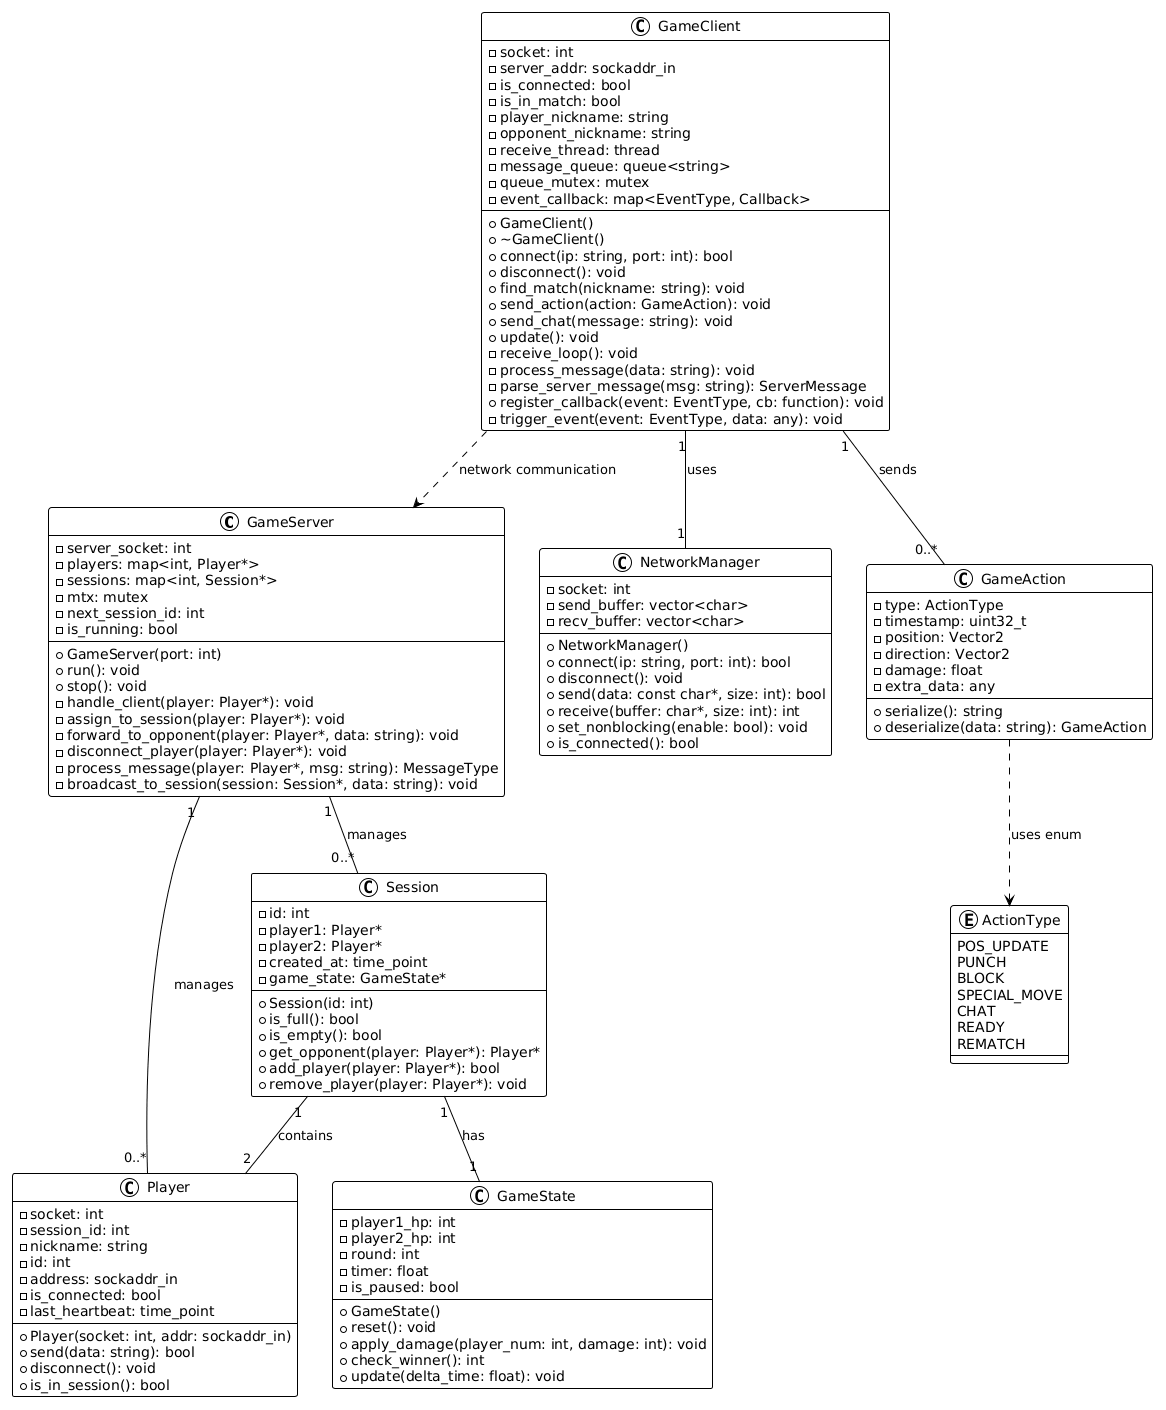

The diagram above was rendered by PlantUML. Its source (embedded in the PNG):
@startuml
!theme plain

' ========== КЛАССЫ СЕРВЕРА ==========
class GameServer {
  - server_socket: int
  - players: map<int, Player*>
  - sessions: map<int, Session*>
  - mtx: mutex
  - next_session_id: int
  - is_running: bool
  + GameServer(port: int)
  + run(): void
  + stop(): void
  - handle_client(player: Player*): void
  - assign_to_session(player: Player*): void
  - forward_to_opponent(player: Player*, data: string): void
  - disconnect_player(player: Player*): void
  - process_message(player: Player*, msg: string): MessageType
  - broadcast_to_session(session: Session*, data: string): void
}

class Session {
  - id: int
  - player1: Player*
  - player2: Player*
  - created_at: time_point
  - game_state: GameState*
  + Session(id: int)
  + is_full(): bool
  + is_empty(): bool
  + get_opponent(player: Player*): Player*
  + add_player(player: Player*): bool
  + remove_player(player: Player*): void
}

class Player {
  - socket: int
  - session_id: int
  - nickname: string
  - id: int
  - address: sockaddr_in
  - is_connected: bool
  - last_heartbeat: time_point
  + Player(socket: int, addr: sockaddr_in)
  + send(data: string): bool
  + disconnect(): void
  + is_in_session(): bool
}

class GameState {
  - player1_hp: int
  - player2_hp: int
  - round: int
  - timer: float
  - is_paused: bool
  + GameState()
  + reset(): void
  + apply_damage(player_num: int, damage: int): void
  + check_winner(): int
  + update(delta_time: float): void
}

' ========== КЛАССЫ КЛИЕНТА ==========
class GameClient {
  - socket: int
  - server_addr: sockaddr_in
  - is_connected: bool
  - is_in_match: bool
  - player_nickname: string
  - opponent_nickname: string
  - receive_thread: thread
  - message_queue: queue<string>
  - queue_mutex: mutex
  - event_callback: map<EventType, Callback>
  + GameClient()
  + ~GameClient()
  + connect(ip: string, port: int): bool
  + disconnect(): void
  + find_match(nickname: string): void
  + send_action(action: GameAction): void
  + send_chat(message: string): void
  + update(): void
  - receive_loop(): void
  - process_message(data: string): void
  - parse_server_message(msg: string): ServerMessage
  + register_callback(event: EventType, cb: function): void
  - trigger_event(event: EventType, data: any): void
}

class NetworkManager {
  - socket: int
  - send_buffer: vector<char>
  - recv_buffer: vector<char>
  + NetworkManager()
  + connect(ip: string, port: int): bool
  + disconnect(): void
  + send(data: const char*, size: int): bool
  + receive(buffer: char*, size: int): int
  + set_nonblocking(enable: bool): void
  + is_connected(): bool
}

class GameAction {
  - type: ActionType
  - timestamp: uint32_t
  - position: Vector2
  - direction: Vector2
  - damage: float
  - extra_data: any
  + serialize(): string
  + deserialize(data: string): GameAction
}

enum ActionType {
  POS_UPDATE
  PUNCH
  BLOCK
  SPECIAL_MOVE
  CHAT
  READY
  REMATCH
}

' ========== ОТНОШЕНИЯ ==========
GameServer "1" -- "0..*" Session : manages
GameServer "1" -- "0..*" Player : manages
Session "1" -- "2" Player : contains
Session "1" -- "1" GameState : has

GameClient "1" -- "1" NetworkManager : uses
GameClient "1" -- "0..*" GameAction : sends

GameAction ..> ActionType : uses enum

' Также связь между GameClient и GameServer (сеть)
GameClient ..> GameServer : network communication
@enduml